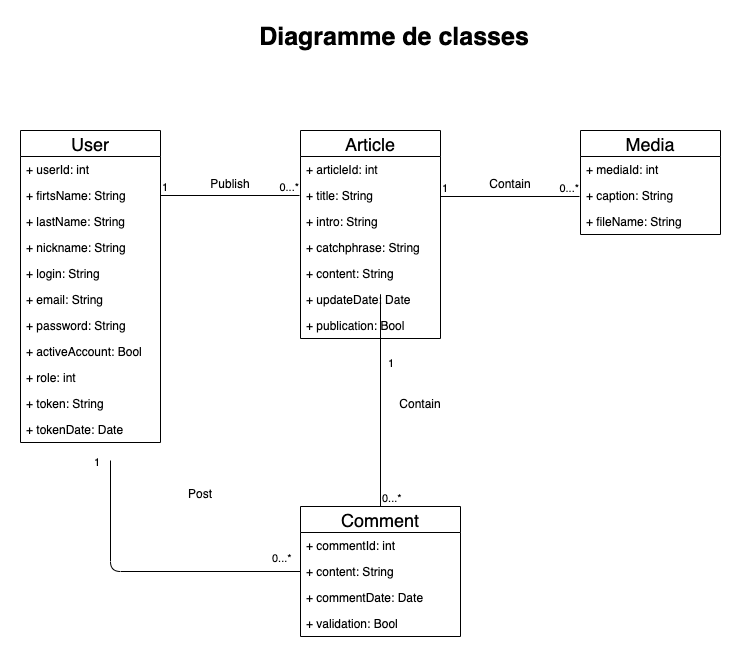

The diagram above was exported from draw.io. Its source (the exported page's mxGraphModel, read from the mxfile embedded in the PNG):
<mxGraphModel dx="2066" dy="659" grid="1" gridSize="10" guides="1" tooltips="1" connect="1" arrows="1" fold="1" page="1" pageScale="1" pageWidth="827" pageHeight="1169" math="0" shadow="0">
  <root>
    <mxCell id="0" />
    <mxCell id="1" parent="0" />
    <mxCell id="DI7Qlga6aYLaS2Gi1CLw-1" value="Diagramme de classes" style="text;align=center;fontStyle=1;verticalAlign=middle;spacingLeft=3;spacingRight=3;strokeColor=none;rotatable=0;points=[[0,0.5],[1,0.5]];portConstraint=eastwest;fontSize=25;" parent="1" vertex="1">
      <mxGeometry x="374" y="10" width="80" height="26" as="geometry" />
    </mxCell>
    <mxCell id="DI7Qlga6aYLaS2Gi1CLw-2" value="User" style="swimlane;fontStyle=0;childLayout=stackLayout;horizontal=1;startSize=26;fillColor=none;horizontalStack=0;resizeParent=1;resizeParentMax=0;resizeLast=0;collapsible=1;marginBottom=0;fontSize=18;" parent="1" vertex="1">
      <mxGeometry x="40" y="120" width="140" height="312" as="geometry" />
    </mxCell>
    <mxCell id="DI7Qlga6aYLaS2Gi1CLw-3" value="+ userId: int" style="text;strokeColor=none;fillColor=none;align=left;verticalAlign=top;spacingLeft=4;spacingRight=4;overflow=hidden;rotatable=0;points=[[0,0.5],[1,0.5]];portConstraint=eastwest;" parent="DI7Qlga6aYLaS2Gi1CLw-2" vertex="1">
      <mxGeometry y="26" width="140" height="26" as="geometry" />
    </mxCell>
    <mxCell id="DI7Qlga6aYLaS2Gi1CLw-4" value="+ firtsName: String" style="text;strokeColor=none;fillColor=none;align=left;verticalAlign=top;spacingLeft=4;spacingRight=4;overflow=hidden;rotatable=0;points=[[0,0.5],[1,0.5]];portConstraint=eastwest;" parent="DI7Qlga6aYLaS2Gi1CLw-2" vertex="1">
      <mxGeometry y="52" width="140" height="26" as="geometry" />
    </mxCell>
    <mxCell id="DI7Qlga6aYLaS2Gi1CLw-5" value="+ lastName: String" style="text;strokeColor=none;fillColor=none;align=left;verticalAlign=top;spacingLeft=4;spacingRight=4;overflow=hidden;rotatable=0;points=[[0,0.5],[1,0.5]];portConstraint=eastwest;" parent="DI7Qlga6aYLaS2Gi1CLw-2" vertex="1">
      <mxGeometry y="78" width="140" height="26" as="geometry" />
    </mxCell>
    <mxCell id="46IuESrsbURy9kU7lxAl-5" value="+ nickname: String" style="text;strokeColor=none;fillColor=none;align=left;verticalAlign=top;spacingLeft=4;spacingRight=4;overflow=hidden;rotatable=0;points=[[0,0.5],[1,0.5]];portConstraint=eastwest;" parent="DI7Qlga6aYLaS2Gi1CLw-2" vertex="1">
      <mxGeometry y="104" width="140" height="26" as="geometry" />
    </mxCell>
    <mxCell id="DI7Qlga6aYLaS2Gi1CLw-6" value="+ login: String" style="text;strokeColor=none;fillColor=none;align=left;verticalAlign=top;spacingLeft=4;spacingRight=4;overflow=hidden;rotatable=0;points=[[0,0.5],[1,0.5]];portConstraint=eastwest;" parent="DI7Qlga6aYLaS2Gi1CLw-2" vertex="1">
      <mxGeometry y="130" width="140" height="26" as="geometry" />
    </mxCell>
    <mxCell id="DI7Qlga6aYLaS2Gi1CLw-7" value="+ email: String" style="text;strokeColor=none;fillColor=none;align=left;verticalAlign=top;spacingLeft=4;spacingRight=4;overflow=hidden;rotatable=0;points=[[0,0.5],[1,0.5]];portConstraint=eastwest;" parent="DI7Qlga6aYLaS2Gi1CLw-2" vertex="1">
      <mxGeometry y="156" width="140" height="26" as="geometry" />
    </mxCell>
    <mxCell id="DI7Qlga6aYLaS2Gi1CLw-8" value="+ password: String" style="text;strokeColor=none;fillColor=none;align=left;verticalAlign=top;spacingLeft=4;spacingRight=4;overflow=hidden;rotatable=0;points=[[0,0.5],[1,0.5]];portConstraint=eastwest;" parent="DI7Qlga6aYLaS2Gi1CLw-2" vertex="1">
      <mxGeometry y="182" width="140" height="26" as="geometry" />
    </mxCell>
    <mxCell id="DI7Qlga6aYLaS2Gi1CLw-9" value="+ activeAccount: Bool" style="text;strokeColor=none;fillColor=none;align=left;verticalAlign=top;spacingLeft=4;spacingRight=4;overflow=hidden;rotatable=0;points=[[0,0.5],[1,0.5]];portConstraint=eastwest;" parent="DI7Qlga6aYLaS2Gi1CLw-2" vertex="1">
      <mxGeometry y="208" width="140" height="26" as="geometry" />
    </mxCell>
    <mxCell id="46IuESrsbURy9kU7lxAl-6" value="+ role: int" style="text;strokeColor=none;fillColor=none;align=left;verticalAlign=top;spacingLeft=4;spacingRight=4;overflow=hidden;rotatable=0;points=[[0,0.5],[1,0.5]];portConstraint=eastwest;" parent="DI7Qlga6aYLaS2Gi1CLw-2" vertex="1">
      <mxGeometry y="234" width="140" height="26" as="geometry" />
    </mxCell>
    <mxCell id="fiRjFZJ6e--hUQXMmDrL-1" value="+ token: String" style="text;strokeColor=none;fillColor=none;align=left;verticalAlign=top;spacingLeft=4;spacingRight=4;overflow=hidden;rotatable=0;points=[[0,0.5],[1,0.5]];portConstraint=eastwest;" vertex="1" parent="DI7Qlga6aYLaS2Gi1CLw-2">
      <mxGeometry y="260" width="140" height="26" as="geometry" />
    </mxCell>
    <mxCell id="fiRjFZJ6e--hUQXMmDrL-2" value="+ tokenDate: Date" style="text;strokeColor=none;fillColor=none;align=left;verticalAlign=top;spacingLeft=4;spacingRight=4;overflow=hidden;rotatable=0;points=[[0,0.5],[1,0.5]];portConstraint=eastwest;" vertex="1" parent="DI7Qlga6aYLaS2Gi1CLw-2">
      <mxGeometry y="286" width="140" height="26" as="geometry" />
    </mxCell>
    <mxCell id="DI7Qlga6aYLaS2Gi1CLw-10" value="Article" style="swimlane;fontStyle=0;childLayout=stackLayout;horizontal=1;startSize=26;fillColor=none;horizontalStack=0;resizeParent=1;resizeParentMax=0;resizeLast=0;collapsible=1;marginBottom=0;fontSize=18;" parent="1" vertex="1">
      <mxGeometry x="320" y="120" width="140" height="208" as="geometry" />
    </mxCell>
    <mxCell id="DI7Qlga6aYLaS2Gi1CLw-11" value="+ articleId: int" style="text;strokeColor=none;fillColor=none;align=left;verticalAlign=top;spacingLeft=4;spacingRight=4;overflow=hidden;rotatable=0;points=[[0,0.5],[1,0.5]];portConstraint=eastwest;" parent="DI7Qlga6aYLaS2Gi1CLw-10" vertex="1">
      <mxGeometry y="26" width="140" height="26" as="geometry" />
    </mxCell>
    <mxCell id="DI7Qlga6aYLaS2Gi1CLw-12" value="+ title: String" style="text;strokeColor=none;fillColor=none;align=left;verticalAlign=top;spacingLeft=4;spacingRight=4;overflow=hidden;rotatable=0;points=[[0,0.5],[1,0.5]];portConstraint=eastwest;" parent="DI7Qlga6aYLaS2Gi1CLw-10" vertex="1">
      <mxGeometry y="52" width="140" height="26" as="geometry" />
    </mxCell>
    <mxCell id="DI7Qlga6aYLaS2Gi1CLw-13" value="+ intro: String" style="text;strokeColor=none;fillColor=none;align=left;verticalAlign=top;spacingLeft=4;spacingRight=4;overflow=hidden;rotatable=0;points=[[0,0.5],[1,0.5]];portConstraint=eastwest;" parent="DI7Qlga6aYLaS2Gi1CLw-10" vertex="1">
      <mxGeometry y="78" width="140" height="26" as="geometry" />
    </mxCell>
    <mxCell id="fiRjFZJ6e--hUQXMmDrL-3" value="+ catchphrase: String" style="text;strokeColor=none;fillColor=none;align=left;verticalAlign=top;spacingLeft=4;spacingRight=4;overflow=hidden;rotatable=0;points=[[0,0.5],[1,0.5]];portConstraint=eastwest;" vertex="1" parent="DI7Qlga6aYLaS2Gi1CLw-10">
      <mxGeometry y="104" width="140" height="26" as="geometry" />
    </mxCell>
    <mxCell id="DI7Qlga6aYLaS2Gi1CLw-14" value="+ content: String" style="text;strokeColor=none;fillColor=none;align=left;verticalAlign=top;spacingLeft=4;spacingRight=4;overflow=hidden;rotatable=0;points=[[0,0.5],[1,0.5]];portConstraint=eastwest;" parent="DI7Qlga6aYLaS2Gi1CLw-10" vertex="1">
      <mxGeometry y="130" width="140" height="26" as="geometry" />
    </mxCell>
    <mxCell id="DI7Qlga6aYLaS2Gi1CLw-15" value="+ updateDate: Date" style="text;strokeColor=none;fillColor=none;align=left;verticalAlign=top;spacingLeft=4;spacingRight=4;overflow=hidden;rotatable=0;points=[[0,0.5],[1,0.5]];portConstraint=eastwest;" parent="DI7Qlga6aYLaS2Gi1CLw-10" vertex="1">
      <mxGeometry y="156" width="140" height="26" as="geometry" />
    </mxCell>
    <mxCell id="EY_JjBeAIdtunq2ePnpk-1" value="+ publication: Bool" style="text;strokeColor=none;fillColor=none;align=left;verticalAlign=top;spacingLeft=4;spacingRight=4;overflow=hidden;rotatable=0;points=[[0,0.5],[1,0.5]];portConstraint=eastwest;" parent="DI7Qlga6aYLaS2Gi1CLw-10" vertex="1">
      <mxGeometry y="182" width="140" height="26" as="geometry" />
    </mxCell>
    <mxCell id="DI7Qlga6aYLaS2Gi1CLw-18" value="Media" style="swimlane;fontStyle=0;childLayout=stackLayout;horizontal=1;startSize=26;fillColor=none;horizontalStack=0;resizeParent=1;resizeParentMax=0;resizeLast=0;collapsible=1;marginBottom=0;fontSize=18;" parent="1" vertex="1">
      <mxGeometry x="600" y="120" width="140" height="104" as="geometry" />
    </mxCell>
    <mxCell id="DI7Qlga6aYLaS2Gi1CLw-19" value="+ mediaId: int" style="text;strokeColor=none;fillColor=none;align=left;verticalAlign=top;spacingLeft=4;spacingRight=4;overflow=hidden;rotatable=0;points=[[0,0.5],[1,0.5]];portConstraint=eastwest;" parent="DI7Qlga6aYLaS2Gi1CLw-18" vertex="1">
      <mxGeometry y="26" width="140" height="26" as="geometry" />
    </mxCell>
    <mxCell id="DI7Qlga6aYLaS2Gi1CLw-20" value="+ caption: String" style="text;strokeColor=none;fillColor=none;align=left;verticalAlign=top;spacingLeft=4;spacingRight=4;overflow=hidden;rotatable=0;points=[[0,0.5],[1,0.5]];portConstraint=eastwest;" parent="DI7Qlga6aYLaS2Gi1CLw-18" vertex="1">
      <mxGeometry y="52" width="140" height="26" as="geometry" />
    </mxCell>
    <mxCell id="3u58CrwcIlwxgp83NphX-1" value="+ fileName: String" style="text;strokeColor=none;fillColor=none;align=left;verticalAlign=top;spacingLeft=4;spacingRight=4;overflow=hidden;rotatable=0;points=[[0,0.5],[1,0.5]];portConstraint=eastwest;" parent="DI7Qlga6aYLaS2Gi1CLw-18" vertex="1">
      <mxGeometry y="78" width="140" height="26" as="geometry" />
    </mxCell>
    <mxCell id="DI7Qlga6aYLaS2Gi1CLw-26" value="" style="endArrow=none;html=1;edgeStyle=orthogonalEdgeStyle;fontSize=18;exitX=1;exitY=0.5;exitDx=0;exitDy=0;" parent="1" source="DI7Qlga6aYLaS2Gi1CLw-4" edge="1">
      <mxGeometry relative="1" as="geometry">
        <mxPoint x="330" y="350" as="sourcePoint" />
        <mxPoint x="319" y="185" as="targetPoint" />
      </mxGeometry>
    </mxCell>
    <mxCell id="DI7Qlga6aYLaS2Gi1CLw-27" value="1" style="edgeLabel;resizable=0;html=1;align=left;verticalAlign=bottom;" parent="DI7Qlga6aYLaS2Gi1CLw-26" connectable="0" vertex="1">
      <mxGeometry x="-1" relative="1" as="geometry" />
    </mxCell>
    <mxCell id="DI7Qlga6aYLaS2Gi1CLw-28" value="0...*" style="edgeLabel;resizable=0;html=1;align=right;verticalAlign=bottom;" parent="DI7Qlga6aYLaS2Gi1CLw-26" connectable="0" vertex="1">
      <mxGeometry x="1" relative="1" as="geometry" />
    </mxCell>
    <mxCell id="DI7Qlga6aYLaS2Gi1CLw-29" value="Publish" style="text;align=center;fontStyle=0;verticalAlign=middle;spacingLeft=3;spacingRight=3;strokeColor=none;rotatable=0;points=[[0,0.5],[1,0.5]];portConstraint=eastwest;fontSize=12;" parent="1" vertex="1">
      <mxGeometry x="210" y="160" width="80" height="26" as="geometry" />
    </mxCell>
    <mxCell id="DI7Qlga6aYLaS2Gi1CLw-30" value="Contain" style="text;align=center;fontStyle=0;verticalAlign=middle;spacingLeft=3;spacingRight=3;strokeColor=none;rotatable=0;points=[[0,0.5],[1,0.5]];portConstraint=eastwest;fontSize=12;" parent="1" vertex="1">
      <mxGeometry x="490" y="160" width="80" height="26" as="geometry" />
    </mxCell>
    <mxCell id="DI7Qlga6aYLaS2Gi1CLw-31" value="" style="endArrow=none;html=1;edgeStyle=orthogonalEdgeStyle;fontSize=18;exitX=1;exitY=0.5;exitDx=0;exitDy=0;" parent="1" edge="1">
      <mxGeometry relative="1" as="geometry">
        <mxPoint x="460" y="186" as="sourcePoint" />
        <mxPoint x="599" y="186" as="targetPoint" />
      </mxGeometry>
    </mxCell>
    <mxCell id="DI7Qlga6aYLaS2Gi1CLw-32" value="1" style="edgeLabel;resizable=0;html=1;align=left;verticalAlign=bottom;" parent="DI7Qlga6aYLaS2Gi1CLw-31" connectable="0" vertex="1">
      <mxGeometry x="-1" relative="1" as="geometry" />
    </mxCell>
    <mxCell id="DI7Qlga6aYLaS2Gi1CLw-33" value="0...*" style="edgeLabel;resizable=0;html=1;align=right;verticalAlign=bottom;" parent="DI7Qlga6aYLaS2Gi1CLw-31" connectable="0" vertex="1">
      <mxGeometry x="1" relative="1" as="geometry" />
    </mxCell>
    <mxCell id="DI7Qlga6aYLaS2Gi1CLw-42" value="Comment" style="swimlane;fontStyle=0;childLayout=stackLayout;horizontal=1;startSize=26;fillColor=none;horizontalStack=0;resizeParent=1;resizeParentMax=0;resizeLast=0;collapsible=1;marginBottom=0;fontSize=18;" parent="1" vertex="1">
      <mxGeometry x="320" y="496" width="160" height="130" as="geometry" />
    </mxCell>
    <mxCell id="DI7Qlga6aYLaS2Gi1CLw-43" value="+ commentId: int" style="text;strokeColor=none;fillColor=none;align=left;verticalAlign=top;spacingLeft=4;spacingRight=4;overflow=hidden;rotatable=0;points=[[0,0.5],[1,0.5]];portConstraint=eastwest;" parent="DI7Qlga6aYLaS2Gi1CLw-42" vertex="1">
      <mxGeometry y="26" width="160" height="26" as="geometry" />
    </mxCell>
    <mxCell id="DI7Qlga6aYLaS2Gi1CLw-44" value="+ content: String" style="text;strokeColor=none;fillColor=none;align=left;verticalAlign=top;spacingLeft=4;spacingRight=4;overflow=hidden;rotatable=0;points=[[0,0.5],[1,0.5]];portConstraint=eastwest;" parent="DI7Qlga6aYLaS2Gi1CLw-42" vertex="1">
      <mxGeometry y="52" width="160" height="26" as="geometry" />
    </mxCell>
    <mxCell id="DI7Qlga6aYLaS2Gi1CLw-45" value="+ commentDate: Date" style="text;strokeColor=none;fillColor=none;align=left;verticalAlign=top;spacingLeft=4;spacingRight=4;overflow=hidden;rotatable=0;points=[[0,0.5],[1,0.5]];portConstraint=eastwest;" parent="DI7Qlga6aYLaS2Gi1CLw-42" vertex="1">
      <mxGeometry y="78" width="160" height="26" as="geometry" />
    </mxCell>
    <mxCell id="DI7Qlga6aYLaS2Gi1CLw-49" value="+ validation: Bool" style="text;strokeColor=none;fillColor=none;align=left;verticalAlign=top;spacingLeft=4;spacingRight=4;overflow=hidden;rotatable=0;points=[[0,0.5],[1,0.5]];portConstraint=eastwest;" parent="DI7Qlga6aYLaS2Gi1CLw-42" vertex="1">
      <mxGeometry y="104" width="160" height="26" as="geometry" />
    </mxCell>
    <mxCell id="DI7Qlga6aYLaS2Gi1CLw-50" value="Post" style="text;align=center;fontStyle=0;verticalAlign=middle;spacingLeft=3;spacingRight=3;strokeColor=none;rotatable=0;points=[[0,0.5],[1,0.5]];portConstraint=eastwest;fontSize=12;" parent="1" vertex="1">
      <mxGeometry x="180" y="470" width="80" height="26" as="geometry" />
    </mxCell>
    <mxCell id="DI7Qlga6aYLaS2Gi1CLw-51" value="" style="endArrow=none;html=1;edgeStyle=orthogonalEdgeStyle;fontSize=18;exitX=0;exitY=0.5;exitDx=0;exitDy=0;" parent="1" source="DI7Qlga6aYLaS2Gi1CLw-44" edge="1">
      <mxGeometry relative="1" as="geometry">
        <mxPoint x="181" y="504.5" as="sourcePoint" />
        <mxPoint x="130" y="450" as="targetPoint" />
      </mxGeometry>
    </mxCell>
    <mxCell id="DI7Qlga6aYLaS2Gi1CLw-52" value="0...*" style="edgeLabel;resizable=0;html=1;align=left;verticalAlign=bottom;" parent="DI7Qlga6aYLaS2Gi1CLw-51" connectable="0" vertex="1">
      <mxGeometry x="-1" relative="1" as="geometry">
        <mxPoint x="-30" y="-5" as="offset" />
      </mxGeometry>
    </mxCell>
    <mxCell id="DI7Qlga6aYLaS2Gi1CLw-53" value="1" style="edgeLabel;resizable=0;html=1;align=right;verticalAlign=bottom;" parent="DI7Qlga6aYLaS2Gi1CLw-51" connectable="0" vertex="1">
      <mxGeometry x="1" relative="1" as="geometry">
        <mxPoint x="-10" y="10" as="offset" />
      </mxGeometry>
    </mxCell>
    <mxCell id="46IuESrsbURy9kU7lxAl-1" value="" style="endArrow=none;html=1;edgeStyle=orthogonalEdgeStyle;fontSize=18;exitX=0.5;exitY=0;exitDx=0;exitDy=0;" parent="1" source="DI7Qlga6aYLaS2Gi1CLw-42" edge="1">
      <mxGeometry relative="1" as="geometry">
        <mxPoint x="191" y="514.5" as="sourcePoint" />
        <mxPoint x="400" y="340" as="targetPoint" />
        <Array as="points">
          <mxPoint x="400" y="279" />
        </Array>
      </mxGeometry>
    </mxCell>
    <mxCell id="46IuESrsbURy9kU7lxAl-2" value="0...*" style="edgeLabel;resizable=0;html=1;align=left;verticalAlign=bottom;" parent="46IuESrsbURy9kU7lxAl-1" connectable="0" vertex="1">
      <mxGeometry x="-1" relative="1" as="geometry" />
    </mxCell>
    <mxCell id="46IuESrsbURy9kU7lxAl-3" value="1" style="edgeLabel;resizable=0;html=1;align=right;verticalAlign=bottom;" parent="46IuESrsbURy9kU7lxAl-1" connectable="0" vertex="1">
      <mxGeometry x="1" relative="1" as="geometry">
        <mxPoint x="14" y="21" as="offset" />
      </mxGeometry>
    </mxCell>
    <mxCell id="46IuESrsbURy9kU7lxAl-4" value="Contain" style="text;align=center;fontStyle=0;verticalAlign=middle;spacingLeft=3;spacingRight=3;strokeColor=none;rotatable=0;points=[[0,0.5],[1,0.5]];portConstraint=eastwest;fontSize=12;" parent="1" vertex="1">
      <mxGeometry x="400" y="380" width="80" height="26" as="geometry" />
    </mxCell>
  </root>
</mxGraphModel>